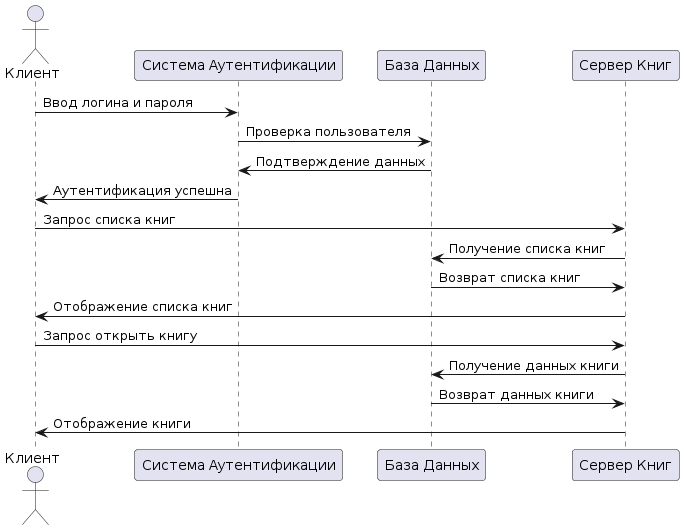

The diagram above was rendered by PlantUML. Its source (embedded in the PNG):
@startuml
actor Клиент
participant "Система Аутентификации" as Auth
participant "База Данных" as DB
participant "Сервер Книг" as BookServer

Клиент -> Auth : Ввод логина и пароля
Auth -> DB : Проверка пользователя
DB -> Auth : Подтверждение данных
Auth -> Клиент : Аутентификация успешна

Клиент -> BookServer : Запрос списка книг
BookServer -> DB : Получение списка книг
DB -> BookServer : Возврат списка книг
BookServer -> Клиент : Отображение списка книг

Клиент -> BookServer : Запрос открыть книгу
BookServer -> DB : Получение данных книги
DB -> BookServer : Возврат данных книги
BookServer -> Клиент : Отображение книги
@enduml